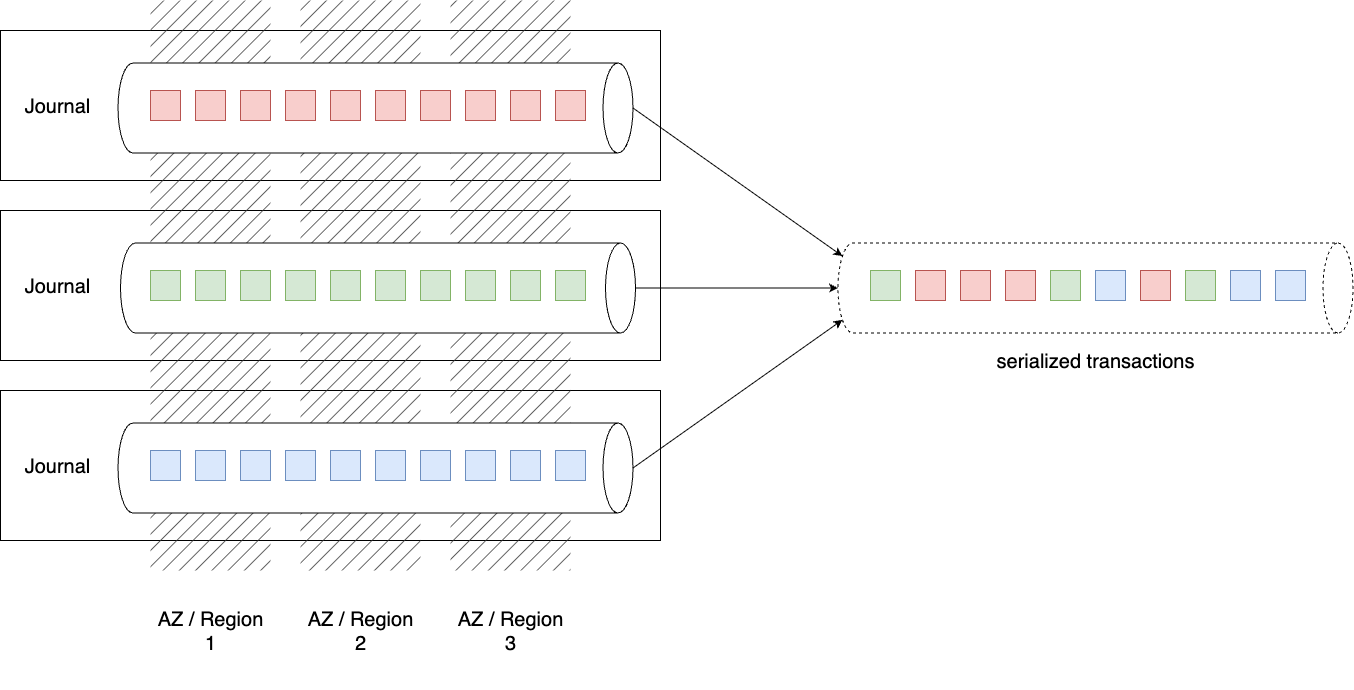

The diagram above was exported from draw.io. Its source (the exported page's mxGraphModel, read from the mxfile embedded in the PNG):
<mxGraphModel dx="540" dy="920" grid="1" gridSize="30" guides="0" tooltips="1" connect="1" arrows="1" fold="0" page="0" pageScale="1" pageWidth="827" pageHeight="1169" math="0" shadow="0" adaptiveColors="auto">
  <root>
    <mxCell id="uASLDQyHV15mYHoAeF6h-0" />
    <mxCell id="uASLDQyHV15mYHoAeF6h-1" value="Components" parent="uASLDQyHV15mYHoAeF6h-0" />
    <mxCell id="uASLDQyHV15mYHoAeF6h-26" value="" style="rounded=0;whiteSpace=wrap;html=1;" vertex="1" parent="uASLDQyHV15mYHoAeF6h-1">
      <mxGeometry x="1920" y="1740" width="660" height="150" as="geometry" />
    </mxCell>
    <mxCell id="uASLDQyHV15mYHoAeF6h-27" value="Journal" style="text;html=1;align=center;verticalAlign=middle;whiteSpace=wrap;rounded=0;fontSize=20;fontStyle=0" vertex="1" parent="uASLDQyHV15mYHoAeF6h-1">
      <mxGeometry x="1920" y="1770" width="113.79" height="90" as="geometry" />
    </mxCell>
    <mxCell id="uASLDQyHV15mYHoAeF6h-28" value="" style="rounded=0;whiteSpace=wrap;html=1;" vertex="1" parent="uASLDQyHV15mYHoAeF6h-1">
      <mxGeometry x="1920" y="1920" width="660" height="150" as="geometry" />
    </mxCell>
    <mxCell id="uASLDQyHV15mYHoAeF6h-29" value="Journal" style="text;html=1;align=center;verticalAlign=middle;whiteSpace=wrap;rounded=0;fontSize=20;fontStyle=0" vertex="1" parent="uASLDQyHV15mYHoAeF6h-1">
      <mxGeometry x="1920" y="1950" width="113.79" height="90" as="geometry" />
    </mxCell>
    <mxCell id="uASLDQyHV15mYHoAeF6h-30" value="" style="rounded=0;whiteSpace=wrap;html=1;" vertex="1" parent="uASLDQyHV15mYHoAeF6h-1">
      <mxGeometry x="1920" y="2100" width="660" height="150" as="geometry" />
    </mxCell>
    <mxCell id="uASLDQyHV15mYHoAeF6h-31" value="Journal" style="text;html=1;align=center;verticalAlign=middle;whiteSpace=wrap;rounded=0;fontSize=20;fontStyle=0" vertex="1" parent="uASLDQyHV15mYHoAeF6h-1">
      <mxGeometry x="1920" y="2130" width="113.79" height="90" as="geometry" />
    </mxCell>
    <mxCell id="uASLDQyHV15mYHoAeF6h-32" value="AZ/Region" parent="uASLDQyHV15mYHoAeF6h-0" />
    <mxCell id="uASLDQyHV15mYHoAeF6h-53" value="" style="rounded=0;whiteSpace=wrap;html=1;fillColor=#333333;strokeColor=none;fontColor=#333333;glass=0;fillStyle=hatch;" vertex="1" parent="uASLDQyHV15mYHoAeF6h-32">
      <mxGeometry x="2070" y="1710" width="120" height="570" as="geometry" />
    </mxCell>
    <mxCell id="uASLDQyHV15mYHoAeF6h-54" value="" style="rounded=0;whiteSpace=wrap;html=1;fillColor=#333333;strokeColor=none;fontColor=#333333;glass=0;fillStyle=hatch;" vertex="1" parent="uASLDQyHV15mYHoAeF6h-32">
      <mxGeometry x="2220" y="1710" width="120" height="570" as="geometry" />
    </mxCell>
    <mxCell id="uASLDQyHV15mYHoAeF6h-55" value="" style="rounded=0;whiteSpace=wrap;html=1;fillColor=#333333;strokeColor=none;fontColor=#333333;glass=0;fillStyle=hatch;" vertex="1" parent="uASLDQyHV15mYHoAeF6h-32">
      <mxGeometry x="2370" y="1710" width="120" height="570" as="geometry" />
    </mxCell>
    <mxCell id="uASLDQyHV15mYHoAeF6h-56" value="AZ / Region&lt;div&gt;1&lt;/div&gt;" style="text;html=1;align=center;verticalAlign=middle;whiteSpace=wrap;rounded=0;fontSize=20;" vertex="1" parent="uASLDQyHV15mYHoAeF6h-32">
      <mxGeometry x="2070" y="2280" width="120" height="120" as="geometry" />
    </mxCell>
    <mxCell id="uASLDQyHV15mYHoAeF6h-57" value="AZ / Region&lt;div&gt;2&lt;/div&gt;" style="text;html=1;align=center;verticalAlign=middle;whiteSpace=wrap;rounded=0;fontSize=20;" vertex="1" parent="uASLDQyHV15mYHoAeF6h-32">
      <mxGeometry x="2220" y="2280" width="120" height="120" as="geometry" />
    </mxCell>
    <mxCell id="uASLDQyHV15mYHoAeF6h-58" value="AZ / Region&lt;div&gt;3&lt;/div&gt;" style="text;html=1;align=center;verticalAlign=middle;whiteSpace=wrap;rounded=0;fontSize=20;" vertex="1" parent="uASLDQyHV15mYHoAeF6h-32">
      <mxGeometry x="2370" y="2280" width="120" height="120" as="geometry" />
    </mxCell>
    <mxCell id="uASLDQyHV15mYHoAeF6h-59" value="serialized transactions" style="text;html=1;align=center;verticalAlign=middle;whiteSpace=wrap;rounded=0;fontSize=20;" vertex="1" parent="uASLDQyHV15mYHoAeF6h-32">
      <mxGeometry x="2760" y="2040" width="510" height="60" as="geometry" />
    </mxCell>
    <mxCell id="uASLDQyHV15mYHoAeF6h-60" value="Elements" parent="uASLDQyHV15mYHoAeF6h-0" />
    <mxCell id="uASLDQyHV15mYHoAeF6h-166" value="" style="shape=cylinder3;whiteSpace=wrap;html=1;boundedLbl=1;backgroundOutline=1;size=15;rotation=90;" vertex="1" parent="uASLDQyHV15mYHoAeF6h-60">
      <mxGeometry x="2250" y="1560" width="90" height="515" as="geometry" />
    </mxCell>
    <mxCell id="uASLDQyHV15mYHoAeF6h-167" value="" style="shape=cylinder3;whiteSpace=wrap;html=1;boundedLbl=1;backgroundOutline=1;size=15;rotation=90;" vertex="1" parent="uASLDQyHV15mYHoAeF6h-60">
      <mxGeometry x="2252.5" y="1740" width="90" height="515" as="geometry" />
    </mxCell>
    <mxCell id="uASLDQyHV15mYHoAeF6h-168" value="" style="shape=cylinder3;whiteSpace=wrap;html=1;boundedLbl=1;backgroundOutline=1;size=15;rotation=90;" vertex="1" parent="uASLDQyHV15mYHoAeF6h-60">
      <mxGeometry x="2250" y="1920" width="90" height="515" as="geometry" />
    </mxCell>
    <mxCell id="uASLDQyHV15mYHoAeF6h-169" value="" style="shape=cylinder3;whiteSpace=wrap;html=1;boundedLbl=1;backgroundOutline=1;size=15;rotation=90;dashed=1;" vertex="1" parent="uASLDQyHV15mYHoAeF6h-60">
      <mxGeometry x="2970" y="1740" width="90" height="515" as="geometry" />
    </mxCell>
    <mxCell id="uASLDQyHV15mYHoAeF6h-170" style="rounded=0;orthogonalLoop=1;jettySize=auto;html=1;exitX=0.5;exitY=0;exitDx=0;exitDy=0;exitPerimeter=0;entryX=0.145;entryY=1;entryDx=0;entryDy=-4.35;entryPerimeter=0;" edge="1" parent="uASLDQyHV15mYHoAeF6h-60" source="uASLDQyHV15mYHoAeF6h-166" target="uASLDQyHV15mYHoAeF6h-169">
      <mxGeometry relative="1" as="geometry" />
    </mxCell>
    <mxCell id="uASLDQyHV15mYHoAeF6h-171" style="edgeStyle=orthogonalEdgeStyle;rounded=0;orthogonalLoop=1;jettySize=auto;html=1;exitX=0.5;exitY=0;exitDx=0;exitDy=0;exitPerimeter=0;entryX=0.5;entryY=1;entryDx=0;entryDy=0;entryPerimeter=0;" edge="1" parent="uASLDQyHV15mYHoAeF6h-60" source="uASLDQyHV15mYHoAeF6h-167" target="uASLDQyHV15mYHoAeF6h-169">
      <mxGeometry relative="1" as="geometry" />
    </mxCell>
    <mxCell id="uASLDQyHV15mYHoAeF6h-172" style="rounded=0;orthogonalLoop=1;jettySize=auto;html=1;exitX=0.5;exitY=0;exitDx=0;exitDy=0;exitPerimeter=0;entryX=0.855;entryY=1;entryDx=0;entryDy=-4.35;entryPerimeter=0;" edge="1" parent="uASLDQyHV15mYHoAeF6h-60" source="uASLDQyHV15mYHoAeF6h-168" target="uASLDQyHV15mYHoAeF6h-169">
      <mxGeometry relative="1" as="geometry" />
    </mxCell>
    <mxCell id="uASLDQyHV15mYHoAeF6h-173" value="Items" parent="uASLDQyHV15mYHoAeF6h-0" />
    <mxCell id="uASLDQyHV15mYHoAeF6h-174" value="" style="rounded=0;whiteSpace=wrap;html=1;fillColor=#f8cecc;strokeColor=#b85450;" vertex="1" parent="uASLDQyHV15mYHoAeF6h-173">
      <mxGeometry x="2070" y="1800" width="30" height="30" as="geometry" />
    </mxCell>
    <mxCell id="uASLDQyHV15mYHoAeF6h-175" value="" style="rounded=0;whiteSpace=wrap;html=1;fillColor=#f8cecc;strokeColor=#b85450;" vertex="1" parent="uASLDQyHV15mYHoAeF6h-173">
      <mxGeometry x="2115" y="1800" width="30" height="30" as="geometry" />
    </mxCell>
    <mxCell id="uASLDQyHV15mYHoAeF6h-176" value="" style="rounded=0;whiteSpace=wrap;html=1;fillColor=#f8cecc;strokeColor=#b85450;" vertex="1" parent="uASLDQyHV15mYHoAeF6h-173">
      <mxGeometry x="2160" y="1800" width="30" height="30" as="geometry" />
    </mxCell>
    <mxCell id="uASLDQyHV15mYHoAeF6h-177" value="" style="rounded=0;whiteSpace=wrap;html=1;fillColor=#f8cecc;strokeColor=#b85450;" vertex="1" parent="uASLDQyHV15mYHoAeF6h-173">
      <mxGeometry x="2205" y="1800" width="30" height="30" as="geometry" />
    </mxCell>
    <mxCell id="uASLDQyHV15mYHoAeF6h-178" value="" style="rounded=0;whiteSpace=wrap;html=1;fillColor=#f8cecc;strokeColor=#b85450;" vertex="1" parent="uASLDQyHV15mYHoAeF6h-173">
      <mxGeometry x="2250" y="1800" width="30" height="30" as="geometry" />
    </mxCell>
    <mxCell id="uASLDQyHV15mYHoAeF6h-179" value="" style="rounded=0;whiteSpace=wrap;html=1;fillColor=#f8cecc;strokeColor=#b85450;" vertex="1" parent="uASLDQyHV15mYHoAeF6h-173">
      <mxGeometry x="2295" y="1800" width="30" height="30" as="geometry" />
    </mxCell>
    <mxCell id="uASLDQyHV15mYHoAeF6h-180" value="" style="rounded=0;whiteSpace=wrap;html=1;fillColor=#f8cecc;strokeColor=#b85450;" vertex="1" parent="uASLDQyHV15mYHoAeF6h-173">
      <mxGeometry x="2340" y="1800" width="30" height="30" as="geometry" />
    </mxCell>
    <mxCell id="uASLDQyHV15mYHoAeF6h-181" value="" style="rounded=0;whiteSpace=wrap;html=1;fillColor=#f8cecc;strokeColor=#b85450;" vertex="1" parent="uASLDQyHV15mYHoAeF6h-173">
      <mxGeometry x="2385" y="1800" width="30" height="30" as="geometry" />
    </mxCell>
    <mxCell id="uASLDQyHV15mYHoAeF6h-182" value="" style="rounded=0;whiteSpace=wrap;html=1;fillColor=#f8cecc;strokeColor=#b85450;" vertex="1" parent="uASLDQyHV15mYHoAeF6h-173">
      <mxGeometry x="2430" y="1800" width="30" height="30" as="geometry" />
    </mxCell>
    <mxCell id="uASLDQyHV15mYHoAeF6h-183" value="" style="rounded=0;whiteSpace=wrap;html=1;fillColor=#f8cecc;strokeColor=#b85450;" vertex="1" parent="uASLDQyHV15mYHoAeF6h-173">
      <mxGeometry x="2475" y="1800" width="30" height="30" as="geometry" />
    </mxCell>
    <mxCell id="uASLDQyHV15mYHoAeF6h-184" value="" style="rounded=0;whiteSpace=wrap;html=1;fillColor=#d5e8d4;strokeColor=#82b366;" vertex="1" parent="uASLDQyHV15mYHoAeF6h-173">
      <mxGeometry x="2070" y="1980" width="30" height="30" as="geometry" />
    </mxCell>
    <mxCell id="uASLDQyHV15mYHoAeF6h-185" value="" style="rounded=0;whiteSpace=wrap;html=1;fillColor=#d5e8d4;strokeColor=#82b366;" vertex="1" parent="uASLDQyHV15mYHoAeF6h-173">
      <mxGeometry x="2115" y="1980" width="30" height="30" as="geometry" />
    </mxCell>
    <mxCell id="uASLDQyHV15mYHoAeF6h-186" value="" style="rounded=0;whiteSpace=wrap;html=1;fillColor=#d5e8d4;strokeColor=#82b366;" vertex="1" parent="uASLDQyHV15mYHoAeF6h-173">
      <mxGeometry x="2160" y="1980" width="30" height="30" as="geometry" />
    </mxCell>
    <mxCell id="uASLDQyHV15mYHoAeF6h-187" value="" style="rounded=0;whiteSpace=wrap;html=1;fillColor=#d5e8d4;strokeColor=#82b366;" vertex="1" parent="uASLDQyHV15mYHoAeF6h-173">
      <mxGeometry x="2205" y="1980" width="30" height="30" as="geometry" />
    </mxCell>
    <mxCell id="uASLDQyHV15mYHoAeF6h-188" value="" style="rounded=0;whiteSpace=wrap;html=1;fillColor=#d5e8d4;strokeColor=#82b366;" vertex="1" parent="uASLDQyHV15mYHoAeF6h-173">
      <mxGeometry x="2250" y="1980" width="30" height="30" as="geometry" />
    </mxCell>
    <mxCell id="uASLDQyHV15mYHoAeF6h-189" value="" style="rounded=0;whiteSpace=wrap;html=1;fillColor=#d5e8d4;strokeColor=#82b366;" vertex="1" parent="uASLDQyHV15mYHoAeF6h-173">
      <mxGeometry x="2295" y="1980" width="30" height="30" as="geometry" />
    </mxCell>
    <mxCell id="uASLDQyHV15mYHoAeF6h-190" value="" style="rounded=0;whiteSpace=wrap;html=1;fillColor=#d5e8d4;strokeColor=#82b366;" vertex="1" parent="uASLDQyHV15mYHoAeF6h-173">
      <mxGeometry x="2340" y="1980" width="30" height="30" as="geometry" />
    </mxCell>
    <mxCell id="uASLDQyHV15mYHoAeF6h-191" value="" style="rounded=0;whiteSpace=wrap;html=1;fillColor=#d5e8d4;strokeColor=#82b366;" vertex="1" parent="uASLDQyHV15mYHoAeF6h-173">
      <mxGeometry x="2385" y="1980" width="30" height="30" as="geometry" />
    </mxCell>
    <mxCell id="uASLDQyHV15mYHoAeF6h-192" value="" style="rounded=0;whiteSpace=wrap;html=1;fillColor=#d5e8d4;strokeColor=#82b366;" vertex="1" parent="uASLDQyHV15mYHoAeF6h-173">
      <mxGeometry x="2430" y="1980" width="30" height="30" as="geometry" />
    </mxCell>
    <mxCell id="uASLDQyHV15mYHoAeF6h-193" value="" style="rounded=0;whiteSpace=wrap;html=1;fillColor=#d5e8d4;strokeColor=#82b366;" vertex="1" parent="uASLDQyHV15mYHoAeF6h-173">
      <mxGeometry x="2475" y="1980" width="30" height="30" as="geometry" />
    </mxCell>
    <mxCell id="uASLDQyHV15mYHoAeF6h-194" value="" style="rounded=0;whiteSpace=wrap;html=1;fillColor=#dae8fc;strokeColor=#6c8ebf;" vertex="1" parent="uASLDQyHV15mYHoAeF6h-173">
      <mxGeometry x="2070" y="2160" width="30" height="30" as="geometry" />
    </mxCell>
    <mxCell id="uASLDQyHV15mYHoAeF6h-195" value="" style="rounded=0;whiteSpace=wrap;html=1;fillColor=#dae8fc;strokeColor=#6c8ebf;" vertex="1" parent="uASLDQyHV15mYHoAeF6h-173">
      <mxGeometry x="2115" y="2160" width="30" height="30" as="geometry" />
    </mxCell>
    <mxCell id="uASLDQyHV15mYHoAeF6h-196" value="" style="rounded=0;whiteSpace=wrap;html=1;fillColor=#dae8fc;strokeColor=#6c8ebf;" vertex="1" parent="uASLDQyHV15mYHoAeF6h-173">
      <mxGeometry x="2160" y="2160" width="30" height="30" as="geometry" />
    </mxCell>
    <mxCell id="uASLDQyHV15mYHoAeF6h-197" value="" style="rounded=0;whiteSpace=wrap;html=1;fillColor=#dae8fc;strokeColor=#6c8ebf;" vertex="1" parent="uASLDQyHV15mYHoAeF6h-173">
      <mxGeometry x="2205" y="2160" width="30" height="30" as="geometry" />
    </mxCell>
    <mxCell id="uASLDQyHV15mYHoAeF6h-198" value="" style="rounded=0;whiteSpace=wrap;html=1;fillColor=#dae8fc;strokeColor=#6c8ebf;" vertex="1" parent="uASLDQyHV15mYHoAeF6h-173">
      <mxGeometry x="2250" y="2160" width="30" height="30" as="geometry" />
    </mxCell>
    <mxCell id="uASLDQyHV15mYHoAeF6h-199" value="" style="rounded=0;whiteSpace=wrap;html=1;fillColor=#dae8fc;strokeColor=#6c8ebf;" vertex="1" parent="uASLDQyHV15mYHoAeF6h-173">
      <mxGeometry x="2295" y="2160" width="30" height="30" as="geometry" />
    </mxCell>
    <mxCell id="uASLDQyHV15mYHoAeF6h-200" value="" style="rounded=0;whiteSpace=wrap;html=1;fillColor=#dae8fc;strokeColor=#6c8ebf;" vertex="1" parent="uASLDQyHV15mYHoAeF6h-173">
      <mxGeometry x="2340" y="2160" width="30" height="30" as="geometry" />
    </mxCell>
    <mxCell id="uASLDQyHV15mYHoAeF6h-201" value="" style="rounded=0;whiteSpace=wrap;html=1;fillColor=#dae8fc;strokeColor=#6c8ebf;" vertex="1" parent="uASLDQyHV15mYHoAeF6h-173">
      <mxGeometry x="2385" y="2160" width="30" height="30" as="geometry" />
    </mxCell>
    <mxCell id="uASLDQyHV15mYHoAeF6h-202" value="" style="rounded=0;whiteSpace=wrap;html=1;fillColor=#dae8fc;strokeColor=#6c8ebf;" vertex="1" parent="uASLDQyHV15mYHoAeF6h-173">
      <mxGeometry x="2430" y="2160" width="30" height="30" as="geometry" />
    </mxCell>
    <mxCell id="uASLDQyHV15mYHoAeF6h-203" value="" style="rounded=0;whiteSpace=wrap;html=1;fillColor=#dae8fc;strokeColor=#6c8ebf;" vertex="1" parent="uASLDQyHV15mYHoAeF6h-173">
      <mxGeometry x="2475" y="2160" width="30" height="30" as="geometry" />
    </mxCell>
    <mxCell id="uASLDQyHV15mYHoAeF6h-204" value="" style="rounded=0;whiteSpace=wrap;html=1;fillColor=#d5e8d4;strokeColor=#82b366;" vertex="1" parent="uASLDQyHV15mYHoAeF6h-173">
      <mxGeometry x="2790" y="1980" width="30" height="30" as="geometry" />
    </mxCell>
    <mxCell id="uASLDQyHV15mYHoAeF6h-205" value="" style="rounded=0;whiteSpace=wrap;html=1;fillColor=#f8cecc;strokeColor=#b85450;" vertex="1" parent="uASLDQyHV15mYHoAeF6h-173">
      <mxGeometry x="2835" y="1980" width="30" height="30" as="geometry" />
    </mxCell>
    <mxCell id="uASLDQyHV15mYHoAeF6h-206" value="" style="rounded=0;whiteSpace=wrap;html=1;fillColor=#f8cecc;strokeColor=#b85450;" vertex="1" parent="uASLDQyHV15mYHoAeF6h-173">
      <mxGeometry x="2880" y="1980" width="30" height="30" as="geometry" />
    </mxCell>
    <mxCell id="uASLDQyHV15mYHoAeF6h-207" value="" style="rounded=0;whiteSpace=wrap;html=1;fillColor=#f8cecc;strokeColor=#b85450;" vertex="1" parent="uASLDQyHV15mYHoAeF6h-173">
      <mxGeometry x="2925" y="1980" width="30" height="30" as="geometry" />
    </mxCell>
    <mxCell id="uASLDQyHV15mYHoAeF6h-208" value="" style="rounded=0;whiteSpace=wrap;html=1;fillColor=#d5e8d4;strokeColor=#82b366;" vertex="1" parent="uASLDQyHV15mYHoAeF6h-173">
      <mxGeometry x="2970" y="1980" width="30" height="30" as="geometry" />
    </mxCell>
    <mxCell id="uASLDQyHV15mYHoAeF6h-209" value="" style="rounded=0;whiteSpace=wrap;html=1;fillColor=#dae8fc;strokeColor=#6c8ebf;" vertex="1" parent="uASLDQyHV15mYHoAeF6h-173">
      <mxGeometry x="3015" y="1980" width="30" height="30" as="geometry" />
    </mxCell>
    <mxCell id="uASLDQyHV15mYHoAeF6h-210" value="" style="rounded=0;whiteSpace=wrap;html=1;fillColor=#f8cecc;strokeColor=#b85450;" vertex="1" parent="uASLDQyHV15mYHoAeF6h-173">
      <mxGeometry x="3060" y="1980" width="30" height="30" as="geometry" />
    </mxCell>
    <mxCell id="uASLDQyHV15mYHoAeF6h-211" value="" style="rounded=0;whiteSpace=wrap;html=1;fillColor=#d5e8d4;strokeColor=#82b366;" vertex="1" parent="uASLDQyHV15mYHoAeF6h-173">
      <mxGeometry x="3105" y="1980" width="30" height="30" as="geometry" />
    </mxCell>
    <mxCell id="uASLDQyHV15mYHoAeF6h-212" value="" style="rounded=0;whiteSpace=wrap;html=1;fillColor=#dae8fc;strokeColor=#6c8ebf;" vertex="1" parent="uASLDQyHV15mYHoAeF6h-173">
      <mxGeometry x="3150" y="1980" width="30" height="30" as="geometry" />
    </mxCell>
    <mxCell id="uASLDQyHV15mYHoAeF6h-213" value="" style="rounded=0;whiteSpace=wrap;html=1;fillColor=#dae8fc;strokeColor=#6c8ebf;" vertex="1" parent="uASLDQyHV15mYHoAeF6h-173">
      <mxGeometry x="3195" y="1980" width="30" height="30" as="geometry" />
    </mxCell>
  </root>
</mxGraphModel>